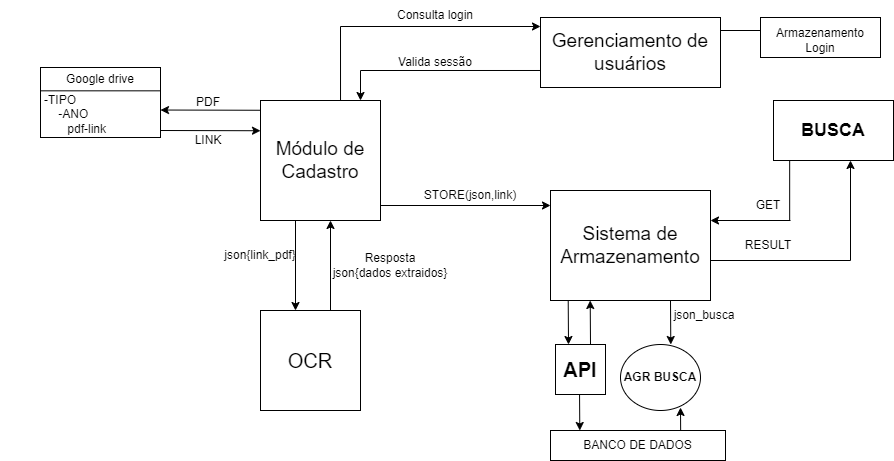

The diagram above was exported from draw.io. Its source (the exported page's mxGraphModel, read from the mxfile embedded in the PNG):
<mxGraphModel dx="2049" dy="452" grid="1" gridSize="10" guides="1" tooltips="1" connect="1" arrows="1" fold="1" page="1" pageScale="1" pageWidth="1169" pageHeight="827" math="0" shadow="0">
  <root>
    <mxCell id="0" />
    <mxCell id="1" parent="0" />
    <mxCell id="BNLnhCPdIAmcuCegT9CL-58" value="" style="endArrow=classic;html=1;rounded=0;entryX=0.5;entryY=0;entryDx=0;entryDy=0;" edge="1" parent="1">
      <mxGeometry width="50" height="50" relative="1" as="geometry">
        <mxPoint x="660.29" y="471" as="sourcePoint" />
        <mxPoint x="660" y="427" as="targetPoint" />
      </mxGeometry>
    </mxCell>
    <mxCell id="BNLnhCPdIAmcuCegT9CL-56" value="" style="endArrow=classic;html=1;rounded=0;entryX=0.5;entryY=0;entryDx=0;entryDy=0;" edge="1" parent="1">
      <mxGeometry width="50" height="50" relative="1" as="geometry">
        <mxPoint x="559" y="406" as="sourcePoint" />
        <mxPoint x="559.29" y="450" as="targetPoint" />
      </mxGeometry>
    </mxCell>
    <mxCell id="BNLnhCPdIAmcuCegT9CL-32" value="" style="endArrow=none;html=1;rounded=0;entryX=0.167;entryY=0.757;entryDx=0;entryDy=0;entryPerimeter=0;" edge="1" parent="1">
      <mxGeometry width="50" height="50" relative="1" as="geometry">
        <mxPoint x="340" y="90" as="sourcePoint" />
        <mxPoint x="550.06" y="89.99000000000001" as="targetPoint" />
      </mxGeometry>
    </mxCell>
    <mxCell id="BNLnhCPdIAmcuCegT9CL-28" value="" style="endArrow=none;html=1;rounded=0;exitX=0.667;exitY=0.25;exitDx=0;exitDy=0;exitPerimeter=0;" edge="1" parent="1" source="BNLnhCPdIAmcuCegT9CL-1">
      <mxGeometry width="50" height="50" relative="1" as="geometry">
        <mxPoint x="320" y="119" as="sourcePoint" />
        <mxPoint x="320" y="46" as="targetPoint" />
      </mxGeometry>
    </mxCell>
    <mxCell id="BNLnhCPdIAmcuCegT9CL-15" value="" style="endArrow=classic;html=1;rounded=0;" edge="1" parent="1">
      <mxGeometry width="50" height="50" relative="1" as="geometry">
        <mxPoint x="240" y="129.76" as="sourcePoint" />
        <mxPoint x="140" y="129.52" as="targetPoint" />
      </mxGeometry>
    </mxCell>
    <mxCell id="BNLnhCPdIAmcuCegT9CL-1" value="&lt;font style=&quot;font-size: 19px;&quot;&gt;Módulo de&lt;br&gt;Cadastro&lt;/font&gt;" style="whiteSpace=wrap;html=1;aspect=fixed;fontSize=16;" vertex="1" parent="1">
      <mxGeometry x="240" y="120" width="120" height="120" as="geometry" />
    </mxCell>
    <mxCell id="BNLnhCPdIAmcuCegT9CL-3" value="&lt;font style=&quot;font-size: 19px;&quot;&gt;Gerenciamento de usuários&lt;/font&gt;" style="rounded=0;whiteSpace=wrap;html=1;" vertex="1" parent="1">
      <mxGeometry x="520" y="37" width="180" height="70" as="geometry" />
    </mxCell>
    <mxCell id="BNLnhCPdIAmcuCegT9CL-4" value="&lt;font style=&quot;font-size: 19px;&quot;&gt;Sistema de Armazenamento&lt;/font&gt;" style="rounded=0;whiteSpace=wrap;html=1;" vertex="1" parent="1">
      <mxGeometry x="530" y="210" width="160" height="110" as="geometry" />
    </mxCell>
    <mxCell id="BNLnhCPdIAmcuCegT9CL-5" value="&lt;font style=&quot;font-size: 20px;&quot;&gt;OCR&lt;/font&gt;" style="whiteSpace=wrap;html=1;aspect=fixed;" vertex="1" parent="1">
      <mxGeometry x="240" y="330" width="100" height="100" as="geometry" />
    </mxCell>
    <mxCell id="BNLnhCPdIAmcuCegT9CL-6" value="" style="endArrow=classic;html=1;rounded=0;" edge="1" parent="1">
      <mxGeometry width="50" height="50" relative="1" as="geometry">
        <mxPoint x="275" y="240" as="sourcePoint" />
        <mxPoint x="275" y="330" as="targetPoint" />
      </mxGeometry>
    </mxCell>
    <mxCell id="BNLnhCPdIAmcuCegT9CL-7" value="" style="endArrow=classic;html=1;rounded=0;" edge="1" parent="1">
      <mxGeometry width="50" height="50" relative="1" as="geometry">
        <mxPoint x="310" y="330" as="sourcePoint" />
        <mxPoint x="310" y="240" as="targetPoint" />
      </mxGeometry>
    </mxCell>
    <mxCell id="BNLnhCPdIAmcuCegT9CL-8" value="json{link_pdf}" style="text;html=1;strokeColor=none;fillColor=none;align=center;verticalAlign=middle;whiteSpace=wrap;rounded=0;direction=east;flipH=1;flipV=1;" vertex="1" parent="1">
      <mxGeometry x="210" y="260" width="60" height="30" as="geometry" />
    </mxCell>
    <mxCell id="BNLnhCPdIAmcuCegT9CL-9" value="Resposta&lt;br&gt;json{dados extraidos}" style="text;html=1;strokeColor=none;fillColor=none;align=center;verticalAlign=middle;whiteSpace=wrap;rounded=0;direction=east;flipH=1;flipV=1;" vertex="1" parent="1">
      <mxGeometry x="310" y="270" width="120" height="30" as="geometry" />
    </mxCell>
    <mxCell id="BNLnhCPdIAmcuCegT9CL-13" value="" style="group" vertex="1" connectable="0" parent="1">
      <mxGeometry x="20" y="87" width="120" height="70" as="geometry" />
    </mxCell>
    <mxCell id="BNLnhCPdIAmcuCegT9CL-10" value="" style="rounded=0;whiteSpace=wrap;html=1;" vertex="1" parent="BNLnhCPdIAmcuCegT9CL-13">
      <mxGeometry width="120" height="70" as="geometry" />
    </mxCell>
    <mxCell id="BNLnhCPdIAmcuCegT9CL-11" value="" style="rounded=0;whiteSpace=wrap;html=1;" vertex="1" parent="BNLnhCPdIAmcuCegT9CL-13">
      <mxGeometry width="120" height="23.333333333333336" as="geometry" />
    </mxCell>
    <mxCell id="BNLnhCPdIAmcuCegT9CL-12" value="Google drive" style="text;html=1;strokeColor=none;fillColor=none;align=center;verticalAlign=middle;whiteSpace=wrap;rounded=0;" vertex="1" parent="BNLnhCPdIAmcuCegT9CL-13">
      <mxGeometry y="-5.833333333333334" width="120" height="35" as="geometry" />
    </mxCell>
    <mxCell id="BNLnhCPdIAmcuCegT9CL-14" value="-TIPO&lt;br&gt;&lt;span style=&quot;white-space: pre;&quot;&gt;&#09;&lt;/span&gt;-ANO&lt;br&gt;&lt;span style=&quot;white-space: pre;&quot;&gt;&#09;&lt;/span&gt;&lt;span style=&quot;white-space: pre;&quot;&gt;&#09;&lt;/span&gt;pdf-link" style="text;html=1;strokeColor=none;fillColor=none;align=center;verticalAlign=middle;whiteSpace=wrap;rounded=0;" vertex="1" parent="BNLnhCPdIAmcuCegT9CL-13">
      <mxGeometry x="-40" y="29.166666666666668" width="120" height="35" as="geometry" />
    </mxCell>
    <mxCell id="BNLnhCPdIAmcuCegT9CL-16" value="PDF" style="text;html=1;strokeColor=none;fillColor=none;align=center;verticalAlign=middle;whiteSpace=wrap;rounded=0;" vertex="1" parent="1">
      <mxGeometry x="158" y="107" width="60" height="30" as="geometry" />
    </mxCell>
    <mxCell id="BNLnhCPdIAmcuCegT9CL-17" value="" style="endArrow=classic;html=1;rounded=0;" edge="1" parent="1">
      <mxGeometry width="50" height="50" relative="1" as="geometry">
        <mxPoint x="140" y="150" as="sourcePoint" />
        <mxPoint x="240" y="150.23999999999998" as="targetPoint" />
      </mxGeometry>
    </mxCell>
    <mxCell id="BNLnhCPdIAmcuCegT9CL-18" value="LINK" style="text;html=1;strokeColor=none;fillColor=none;align=center;verticalAlign=middle;whiteSpace=wrap;rounded=0;" vertex="1" parent="1">
      <mxGeometry x="158" y="145" width="60" height="30" as="geometry" />
    </mxCell>
    <mxCell id="BNLnhCPdIAmcuCegT9CL-19" value="" style="rounded=0;whiteSpace=wrap;html=1;" vertex="1" parent="1">
      <mxGeometry x="740" y="37" width="120" height="40" as="geometry" />
    </mxCell>
    <mxCell id="BNLnhCPdIAmcuCegT9CL-20" value="Armazenamento&lt;br&gt;Login" style="text;html=1;strokeColor=none;fillColor=none;align=center;verticalAlign=middle;whiteSpace=wrap;rounded=0;" vertex="1" parent="1">
      <mxGeometry x="770" y="45" width="60" height="30" as="geometry" />
    </mxCell>
    <mxCell id="BNLnhCPdIAmcuCegT9CL-24" value="" style="endArrow=classic;html=1;rounded=0;" edge="1" parent="1">
      <mxGeometry width="50" height="50" relative="1" as="geometry">
        <mxPoint x="360" y="225" as="sourcePoint" />
        <mxPoint x="530" y="225" as="targetPoint" />
      </mxGeometry>
    </mxCell>
    <mxCell id="BNLnhCPdIAmcuCegT9CL-25" value="STORE(json,link)" style="text;html=1;strokeColor=none;fillColor=none;align=center;verticalAlign=middle;whiteSpace=wrap;rounded=0;" vertex="1" parent="1">
      <mxGeometry x="420" y="200" width="60" height="30" as="geometry" />
    </mxCell>
    <mxCell id="BNLnhCPdIAmcuCegT9CL-27" value="" style="endArrow=classic;html=1;rounded=0;" edge="1" parent="1">
      <mxGeometry width="50" height="50" relative="1" as="geometry">
        <mxPoint x="320" y="46" as="sourcePoint" />
        <mxPoint x="520" y="46" as="targetPoint" />
      </mxGeometry>
    </mxCell>
    <mxCell id="BNLnhCPdIAmcuCegT9CL-29" value="Consulta login" style="text;html=1;strokeColor=none;fillColor=none;align=center;verticalAlign=middle;whiteSpace=wrap;rounded=0;" vertex="1" parent="1">
      <mxGeometry x="370" y="20" width="90" height="30" as="geometry" />
    </mxCell>
    <mxCell id="BNLnhCPdIAmcuCegT9CL-31" value="" style="endArrow=classic;html=1;rounded=0;" edge="1" parent="1">
      <mxGeometry width="50" height="50" relative="1" as="geometry">
        <mxPoint x="340" y="90" as="sourcePoint" />
        <mxPoint x="340" y="120" as="targetPoint" />
      </mxGeometry>
    </mxCell>
    <mxCell id="BNLnhCPdIAmcuCegT9CL-33" value="Valida sessão" style="text;html=1;strokeColor=none;fillColor=none;align=center;verticalAlign=middle;whiteSpace=wrap;rounded=0;" vertex="1" parent="1">
      <mxGeometry x="370" y="67" width="90" height="30" as="geometry" />
    </mxCell>
    <mxCell id="BNLnhCPdIAmcuCegT9CL-36" value="" style="endArrow=none;html=1;rounded=0;" edge="1" parent="1">
      <mxGeometry width="50" height="50" relative="1" as="geometry">
        <mxPoint x="700" y="50" as="sourcePoint" />
        <mxPoint x="740" y="50" as="targetPoint" />
      </mxGeometry>
    </mxCell>
    <mxCell id="BNLnhCPdIAmcuCegT9CL-37" value="&lt;font style=&quot;font-size: 18px;&quot;&gt;&lt;b&gt;BUSCA&lt;/b&gt;&lt;/font&gt;" style="rounded=0;whiteSpace=wrap;html=1;" vertex="1" parent="1">
      <mxGeometry x="753" y="120" width="120" height="60" as="geometry" />
    </mxCell>
    <mxCell id="BNLnhCPdIAmcuCegT9CL-38" value="" style="endArrow=classic;html=1;rounded=0;" edge="1" parent="1">
      <mxGeometry width="50" height="50" relative="1" as="geometry">
        <mxPoint x="770" y="240" as="sourcePoint" />
        <mxPoint x="690" y="240" as="targetPoint" />
      </mxGeometry>
    </mxCell>
    <mxCell id="BNLnhCPdIAmcuCegT9CL-39" value="" style="endArrow=none;html=1;rounded=0;" edge="1" parent="1">
      <mxGeometry width="50" height="50" relative="1" as="geometry">
        <mxPoint x="769.17" y="240" as="sourcePoint" />
        <mxPoint x="769.17" y="180" as="targetPoint" />
      </mxGeometry>
    </mxCell>
    <mxCell id="BNLnhCPdIAmcuCegT9CL-40" value="GET" style="text;html=1;strokeColor=none;fillColor=none;align=center;verticalAlign=middle;whiteSpace=wrap;rounded=0;" vertex="1" parent="1">
      <mxGeometry x="718" y="210" width="60" height="30" as="geometry" />
    </mxCell>
    <mxCell id="BNLnhCPdIAmcuCegT9CL-41" value="" style="endArrow=classic;html=1;rounded=0;" edge="1" parent="1">
      <mxGeometry width="50" height="50" relative="1" as="geometry">
        <mxPoint x="830" y="280" as="sourcePoint" />
        <mxPoint x="830" y="180" as="targetPoint" />
      </mxGeometry>
    </mxCell>
    <mxCell id="BNLnhCPdIAmcuCegT9CL-42" value="" style="endArrow=none;html=1;rounded=0;" edge="1" parent="1">
      <mxGeometry width="50" height="50" relative="1" as="geometry">
        <mxPoint x="690" y="280" as="sourcePoint" />
        <mxPoint x="830" y="280" as="targetPoint" />
      </mxGeometry>
    </mxCell>
    <mxCell id="BNLnhCPdIAmcuCegT9CL-43" value="RESULT" style="text;html=1;strokeColor=none;fillColor=none;align=center;verticalAlign=middle;whiteSpace=wrap;rounded=0;" vertex="1" parent="1">
      <mxGeometry x="718" y="250" width="60" height="30" as="geometry" />
    </mxCell>
    <mxCell id="BNLnhCPdIAmcuCegT9CL-45" value="&lt;font style=&quot;font-size: 20px;&quot;&gt;&lt;b&gt;API&lt;/b&gt;&lt;/font&gt;" style="whiteSpace=wrap;html=1;aspect=fixed;" vertex="1" parent="1">
      <mxGeometry x="535" y="364" width="50" height="50" as="geometry" />
    </mxCell>
    <mxCell id="BNLnhCPdIAmcuCegT9CL-46" value="&lt;font size=&quot;1&quot; style=&quot;&quot;&gt;&lt;b style=&quot;font-size: 12px;&quot;&gt;AGR BUSCA&lt;/b&gt;&lt;/font&gt;" style="ellipse;whiteSpace=wrap;html=1;" vertex="1" parent="1">
      <mxGeometry x="600" y="364" width="80" height="66" as="geometry" />
    </mxCell>
    <mxCell id="BNLnhCPdIAmcuCegT9CL-51" value="BANCO DE DADOS" style="rounded=0;whiteSpace=wrap;html=1;" vertex="1" parent="1">
      <mxGeometry x="530" y="450" width="175" height="30" as="geometry" />
    </mxCell>
    <mxCell id="BNLnhCPdIAmcuCegT9CL-52" value="" style="endArrow=classic;html=1;rounded=0;entryX=0.5;entryY=0;entryDx=0;entryDy=0;" edge="1" parent="1">
      <mxGeometry width="50" height="50" relative="1" as="geometry">
        <mxPoint x="547.71" y="320" as="sourcePoint" />
        <mxPoint x="548" y="364" as="targetPoint" />
      </mxGeometry>
    </mxCell>
    <mxCell id="BNLnhCPdIAmcuCegT9CL-53" value="" style="endArrow=classic;html=1;rounded=0;entryX=0.5;entryY=0;entryDx=0;entryDy=0;" edge="1" parent="1">
      <mxGeometry width="50" height="50" relative="1" as="geometry">
        <mxPoint x="570" y="364" as="sourcePoint" />
        <mxPoint x="569.71" y="320" as="targetPoint" />
      </mxGeometry>
    </mxCell>
    <mxCell id="BNLnhCPdIAmcuCegT9CL-54" value="" style="endArrow=classic;html=1;rounded=0;entryX=0.5;entryY=0;entryDx=0;entryDy=0;" edge="1" parent="1">
      <mxGeometry width="50" height="50" relative="1" as="geometry">
        <mxPoint x="650" y="320" as="sourcePoint" />
        <mxPoint x="650.29" y="364" as="targetPoint" />
      </mxGeometry>
    </mxCell>
    <mxCell id="BNLnhCPdIAmcuCegT9CL-55" value="json_busca" style="text;html=1;strokeColor=none;fillColor=none;align=center;verticalAlign=middle;whiteSpace=wrap;rounded=0;" vertex="1" parent="1">
      <mxGeometry x="654" y="320" width="60" height="30" as="geometry" />
    </mxCell>
  </root>
</mxGraphModel>